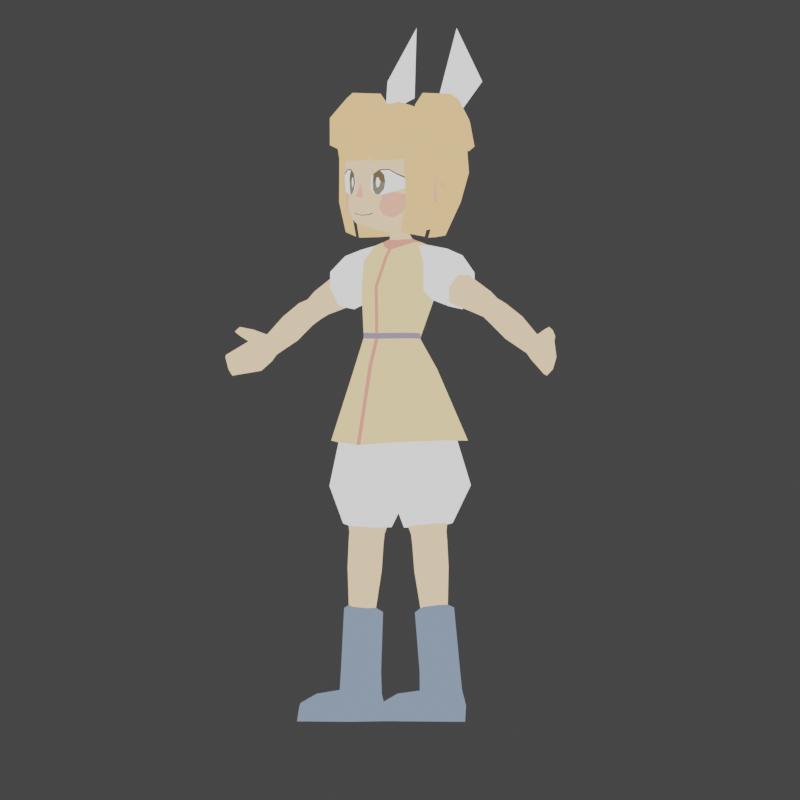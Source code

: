 # Source: mayumi-clothing.blend  (saved by Blender 2.80.75; exported with 4.5.12 LTS)
import bpy
from mathutils import Matrix  # noqa: F401  (used for matrix-valued properties, if any)

bpy.ops.wm.read_factory_settings(use_empty=True)
scene = bpy.context.scene
scene.name = 'Scene'

# ---- collections
col_collection = bpy.data.collections.new('Collection'); scene.collection.children.link(col_collection)

# ---- materials (node trees are filled in below, after node groups)
mat_skin = bpy.data.materials.new('Skin')
mat_skin.use_transparent_shadow = False
mat_hair = bpy.data.materials.new('Hair')
mat_hair.use_transparent_shadow = False
mat_shirt = bpy.data.materials.new('Shirt')
mat_shirt.use_transparent_shadow = False
mat_cheek = bpy.data.materials.new('Cheek')
mat_cheek.use_transparent_shadow = False
mat_eye_001 = bpy.data.materials.new('Eye.001')
mat_eye_001.use_transparent_shadow = False
mat_eye_002 = bpy.data.materials.new('Eye.002')
mat_eye_002.use_transparent_shadow = False
mat_eye_003 = bpy.data.materials.new('Eye.003')
mat_eye_003.use_transparent_shadow = False
mat_eye_004 = bpy.data.materials.new('Eye.004')
mat_eye_004.use_transparent_shadow = False
mat_mouth = bpy.data.materials.new('Mouth')
mat_mouth.use_transparent_shadow = False
mat_armor = bpy.data.materials.new('Armor')
mat_armor.use_transparent_shadow = False
mat_belt_001 = bpy.data.materials.new('Belt.001')
mat_belt_001.use_transparent_shadow = False
mat_belt_002 = bpy.data.materials.new('Belt.002')
mat_belt_002.use_transparent_shadow = False
mat_shoe = bpy.data.materials.new('Shoe')
mat_shoe.use_transparent_shadow = False

# ---- node groups
ng_auto_smooth = bpy.data.node_groups.new('Auto Smooth', 'GeometryNodeTree')
_s = ng_auto_smooth.interface.new_socket(name='Geometry', in_out='OUTPUT', socket_type='NodeSocketGeometry')
_s = ng_auto_smooth.interface.new_socket(name='Geometry', in_out='INPUT', socket_type='NodeSocketGeometry')
_s = ng_auto_smooth.interface.new_socket(name='Angle', in_out='INPUT', socket_type='NodeSocketFloat')
_s.subtype = 'ANGLE'
_s.min_value = 0.0
_s.max_value = 3.142
ng_auto_smooth.is_modifier = True
_N = ng_auto_smooth.nodes; _L = ng_auto_smooth.links
n0 = _N.new('NodeGroupOutput'); n0.name = 'Group Output'; n0.location = (480, -100)
n1 = _N.new('NodeGroupInput'); n1.name = 'Group Input'; n1.location = (-420, -300)
n2 = _N.new('NodeGroupInput'); n2.name = 'Group Input.001'; n2.location = (-60, -100)
n3 = _N.new('GeometryNodeSetShadeSmooth'); n3.name = 'Set Shade Smooth'; n3.location = (120, -100)
n3.domain = 'EDGE'
n4 = _N.new('GeometryNodeSetShadeSmooth'); n4.name = 'Set Shade Smooth.001'; n4.location = (300, -100)
n5 = _N.new('GeometryNodeInputMeshEdgeAngle'); n5.name = 'Edge Angle'; n5.location = (-420, -220)
n6 = _N.new('GeometryNodeInputEdgeSmooth'); n6.name = 'Is Edge Smooth'; n6.location = (-60, -160)
n7 = _N.new('GeometryNodeInputShadeSmooth'); n7.name = 'Is Face Smooth'; n7.location = (-240, -340)
n8 = _N.new('FunctionNodeBooleanMath'); n8.name = 'Boolean Math'; n8.location = (-60, -220)
n9 = _N.new('FunctionNodeCompare'); n9.name = 'Compare'; n9.location = (-240, -180)
n9.operation = 'LESS_EQUAL'
_L.new(n5.outputs[0], n9.inputs[0])
_L.new(n4.outputs[0], n0.inputs[0])
_L.new(n1.outputs[1], n9.inputs[1])
_L.new(n9.outputs[0], n8.inputs[0])
_L.new(n7.outputs[0], n8.inputs[1])
_L.new(n2.outputs[0], n3.inputs[0])
_L.new(n6.outputs[0], n3.inputs[1])
_L.new(n3.outputs[0], n4.inputs[0])
_L.new(n8.outputs[0], n3.inputs[2])
n0.is_active_output = True

# ---- material node trees
mat_skin.use_nodes = True; mat_skin.node_tree.nodes.clear()
_N = mat_skin.node_tree.nodes; _L = mat_skin.node_tree.links
n0 = _N.new('ShaderNodeOutputMaterial'); n0.name = 'Material Output'; n0.location = (300, 300)
n1 = _N.new('ShaderNodeEmission'); n1.name = 'Emission'; n1.location = (10, 300)
n1.inputs[0].default_value = (1.0, 0.7135, 0.4485, 1.0)
_L.new(n1.outputs[0], n0.inputs[0])
n0.is_active_output = True
mat_hair.use_nodes = True; mat_hair.node_tree.nodes.clear()
_N = mat_hair.node_tree.nodes; _L = mat_hair.node_tree.links
n0 = _N.new('ShaderNodeOutputMaterial'); n0.name = 'Material Output'; n0.location = (300, 300)
n1 = _N.new('ShaderNodeEmission'); n1.name = 'Emission'; n1.location = (10, 300)
n1.inputs[0].default_value = (1.0, 0.6214, 0.2817, 1.0)
_L.new(n1.outputs[0], n0.inputs[0])
n0.is_active_output = True
mat_shirt.use_nodes = True; mat_shirt.node_tree.nodes.clear()
_N = mat_shirt.node_tree.nodes; _L = mat_shirt.node_tree.links
n0 = _N.new('ShaderNodeOutputMaterial'); n0.name = 'Material Output'; n0.location = (300, 300)
n1 = _N.new('ShaderNodeEmission'); n1.name = 'Emission'; n1.location = (10, 300)
_L.new(n1.outputs[0], n0.inputs[0])
n0.is_active_output = True
mat_cheek.use_nodes = True; mat_cheek.node_tree.nodes.clear()
_N = mat_cheek.node_tree.nodes; _L = mat_cheek.node_tree.links
n0 = _N.new('ShaderNodeOutputMaterial'); n0.name = 'Material Output'; n0.location = (300, 300)
n1 = _N.new('ShaderNodeEmission'); n1.name = 'Emission'; n1.location = (10, 300)
n1.inputs[0].default_value = (1.0, 0.4886, 0.3479, 1.0)
_L.new(n1.outputs[0], n0.inputs[0])
n0.is_active_output = True
mat_eye_001.use_nodes = True; mat_eye_001.node_tree.nodes.clear()
_N = mat_eye_001.node_tree.nodes; _L = mat_eye_001.node_tree.links
n0 = _N.new('ShaderNodeOutputMaterial'); n0.name = 'Material Output'; n0.location = (300, 300)
n1 = _N.new('ShaderNodeEmission'); n1.name = 'Emission'; n1.location = (10, 300)
_L.new(n1.outputs[0], n0.inputs[0])
n0.is_active_output = True
mat_eye_002.use_nodes = True; mat_eye_002.node_tree.nodes.clear()
_N = mat_eye_002.node_tree.nodes; _L = mat_eye_002.node_tree.links
n0 = _N.new('ShaderNodeOutputMaterial'); n0.name = 'Material Output'; n0.location = (300, 300)
n1 = _N.new('ShaderNodeEmission'); n1.name = 'Emission'; n1.location = (10, 300)
n1.inputs[0].default_value = (0.09463, 0.09463, 0.09463, 1.0)
_L.new(n1.outputs[0], n0.inputs[0])
n0.is_active_output = True
mat_eye_003.use_nodes = True; mat_eye_003.node_tree.nodes.clear()
_N = mat_eye_003.node_tree.nodes; _L = mat_eye_003.node_tree.links
n0 = _N.new('ShaderNodeOutputMaterial'); n0.name = 'Material Output'; n0.location = (300, 300)
n1 = _N.new('ShaderNodeEmission'); n1.name = 'Emission'; n1.location = (10, 300)
n1.inputs[0].default_value = (0.1902, 0.1277, 0.06772, 1.0)
_L.new(n1.outputs[0], n0.inputs[0])
n0.is_active_output = True
mat_eye_004.use_nodes = True; mat_eye_004.node_tree.nodes.clear()
_N = mat_eye_004.node_tree.nodes; _L = mat_eye_004.node_tree.links
n0 = _N.new('ShaderNodeOutputMaterial'); n0.name = 'Material Output'; n0.location = (300, 300)
n1 = _N.new('ShaderNodeEmission'); n1.name = 'Emission'; n1.location = (10, 300)
n1.inputs[0].default_value = (0.2529, 0.2152, 0.1567, 1.0)
_L.new(n1.outputs[0], n0.inputs[0])
n0.is_active_output = True
mat_mouth.use_nodes = True; mat_mouth.node_tree.nodes.clear()
_N = mat_mouth.node_tree.nodes; _L = mat_mouth.node_tree.links
n0 = _N.new('ShaderNodeOutputMaterial'); n0.name = 'Material Output'; n0.location = (300, 300)
n1 = _N.new('ShaderNodeEmission'); n1.name = 'Emission'; n1.location = (10, 300)
n1.inputs[0].default_value = (0.09462, 0.02729, 0.03238, 1.0)
_L.new(n1.outputs[0], n0.inputs[0])
n0.is_active_output = True
mat_armor.use_nodes = True; mat_armor.node_tree.nodes.clear()
_N = mat_armor.node_tree.nodes; _L = mat_armor.node_tree.links
n0 = _N.new('ShaderNodeOutputMaterial'); n0.name = 'Material Output'; n0.location = (300, 300)
n1 = _N.new('ShaderNodeEmission'); n1.name = 'Emission'; n1.location = (10, 300)
n1.inputs[0].default_value = (1.0, 0.7305, 0.3813, 1.0)
_L.new(n1.outputs[0], n0.inputs[0])
n0.is_active_output = True
mat_belt_001.use_nodes = True; mat_belt_001.node_tree.nodes.clear()
_N = mat_belt_001.node_tree.nodes; _L = mat_belt_001.node_tree.links
n0 = _N.new('ShaderNodeOutputMaterial'); n0.name = 'Material Output'; n0.location = (300, 300)
n1 = _N.new('ShaderNodeEmission'); n1.name = 'Emission'; n1.location = (10, 300)
n1.inputs[0].default_value = (0.3325, 0.2874, 0.3864, 1.0)
_L.new(n1.outputs[0], n0.inputs[0])
n0.is_active_output = True
mat_belt_002.use_nodes = True; mat_belt_002.node_tree.nodes.clear()
_N = mat_belt_002.node_tree.nodes; _L = mat_belt_002.node_tree.links
n0 = _N.new('ShaderNodeOutputMaterial'); n0.name = 'Material Output'; n0.location = (300, 300)
n1 = _N.new('ShaderNodeEmission'); n1.name = 'Emission'; n1.location = (10, 300)
n1.inputs[0].default_value = (0.8796, 0.3564, 0.2705, 1.0)
_L.new(n1.outputs[0], n0.inputs[0])
n0.is_active_output = True
mat_shoe.use_nodes = True; mat_shoe.node_tree.nodes.clear()
_N = mat_shoe.node_tree.nodes; _L = mat_shoe.node_tree.links
n0 = _N.new('ShaderNodeOutputMaterial'); n0.name = 'Material Output'; n0.location = (300, 300)
n1 = _N.new('ShaderNodeEmission'); n1.name = 'Emission'; n1.location = (10, 300)
n1.inputs[0].default_value = (0.2346, 0.3095, 0.4287, 1.0)
_L.new(n1.outputs[0], n0.inputs[0])
n0.is_active_output = True

# ---- world
world_world = bpy.data.worlds.new('World'); scene.world = world_world
world_world.use_nodes = True; world_world.node_tree.nodes.clear()
_N = world_world.node_tree.nodes; _L = world_world.node_tree.links
n0 = _N.new('ShaderNodeOutputWorld'); n0.name = 'World Output'; n0.location = (300, 300)
n1 = _N.new('ShaderNodeBackground'); n1.name = 'Background'; n1.location = (10, 300)
n1.inputs[0].default_value = (0.05088, 0.05088, 0.05088, 1.0)
_L.new(n1.outputs[0], n0.inputs[0])
n0.is_active_output = True
world_world.color = (0.05088, 0.05088, 0.05088)
world_world.use_sun_shadow = False
world_world.sun_shadow_jitter_overblur = 0.0

# ---- cameras
cam_camera = bpy.data.cameras.new('Camera')
cam_camera.type = 'ORTHO'
cam_camera.clip_end = 100.0
cam_camera.ortho_scale = 5.0

# ---- lights
light_light = bpy.data.lights.new('Light', 'POINT')
light_light.transmission_factor = 0.0
light_light.energy = 1000.0
light_light.shadow_soft_size = 0.1
light_light.shadow_maximum_resolution = 0.006
light_light.use_absolute_resolution = True

# ---- meshes
me_cylinder_001 = bpy.data.meshes.new('Cylinder.001')
me_cylinder_001.from_pydata([(-0.0827, 0.8044, -4.057), (0.5787, 0.3877, -4.039), (0.5818, -0.2764, -4.046), (-0.07728, -0.6206, -4.068), (-0.7868, -0.2805, -4.081), (-0.7899, 0.3836, -4.074), (-0.08153, 0.9901, -8.364), (0.839, 0.5385, -8.365), (0.839, -0.5236, -8.365), (-0.08078, -1.055, -8.365), (-1.001, -0.5236, -8.365), (-1.001, 0.5385, -8.365), (0.7247, 0.4828, -7.928), (-0.1072, 1.021, -7.932), (-0.9476, 0.4821, -7.934), (-0.947, -0.4626, -7.935), (-0.1139, -0.8854, -7.946), (0.7252, -0.462, -7.93), (-0.08114, 0.9778, -6.011), (-0.9343, 0.4777, -6.021), (-0.0779, -0.8679, -6.017), (0.7099, 0.4805, -5.997), (-0.9324, -0.4162, -6.025), (0.7118, -0.4133, -6.0), (0.4145, 1.958, -14.15), (1.404, 0.8645, -12.15), (1.404, -0.8497, -12.15), (-0.1138, -1.969, -14.19), (-1.442, -0.8858, -14.0), (-1.456, 0.8292, -13.96), (1.774, 1.017, -12.31), (1.753, -1.007, -12.3), (1.546, -2.026, -14.33), (1.601, 1.92, -14.25), (0.1325, -1.975, -16.29), (-1.112, -0.5914, -16.41), (-1.129, 0.6503, -16.34), (0.4731, 1.769, -16.75), (1.178, -1.065, -18.33), (1.165, 1.37, -18.56), (-1.287, -0.7377, -20.42), (-1.328, 0.17, -20.56), (0.9637, -1.803, -20.45), (0.9365, 1.36, -20.98), (-1.338, -1.272, -21.97), (-1.384, 0.07933, -22.08), (0.8008, -1.596, -22.16), (0.7861, 0.6353, -22.48), (-1.442, -0.8858, -14.0), (-0.8425, -0.9176, -22.97), (-0.8861, -0.1912, -22.93), (-0.1138, -1.969, -14.19), (0.7335, -1.328, -22.88), (0.755, 0.4184, -22.79), (0.01843, -0.6997, -23.37), (0.3084, -0.8872, -23.38), (0.07712, -0.3076, -23.37), (0.3499, -0.06726, -23.37), (0.6811, -0.9677, -23.42), (0.6931, 0.0159, -23.39), (-0.8861, -0.1912, -22.93), (-0.8861, -0.1912, -22.93), (-2.591, 0.4978, -21.39), (-2.637, -1.816, -21.24), (0.07635, -0.5168, -23.71), (0.3222, -0.7302, -23.74), (0.1271, -0.2242, -23.7), (0.3745, -0.01895, -23.72), (0.644, -0.8264, -23.77), (0.6575, 0.06823, -23.75), (-4.599, -0.6869, -18.95), (-4.635, -0.101, -19.04), (-5.216, -0.86, -20.1), (-5.227, -0.222, -20.12), (-4.954, 0.152, -19.53), (-4.984, -1.023, -19.44), (-3.266, 0.2294, -20.54), (-3.656, -0.1183, -21.14), (-2.943, -0.02598, -19.75), (-2.914, -0.7567, -19.59), (-3.281, -1.268, -20.26), (-3.652, -0.9281, -21.11), (-5.138, -0.6398, -18.63), (-5.159, -0.214, -18.78), (-5.732, -0.779, -19.69), (-5.734, -0.2304, -19.64), (-5.439, -0.003964, -19.17), (-5.454, -1.079, -19.09), (-5.688, -0.6773, -18.29), (-5.71, -0.1167, -18.38), (-6.285, -0.8139, -19.37), (-6.296, -0.1759, -19.39), (-6.004, 0.2084, -18.81), (-5.958, -0.9779, -18.73), (-6.707, -0.6227, -17.38), (-6.743, -0.108, -17.47), (-7.506, -0.721, -18.56), (-7.514, -0.2539, -18.57), (-7.177, 0.1645, -18.11), (-7.113, -1.012, -17.99), (-8.062, -0.4942, -16.52), (-8.106, -0.1975, -16.59), (-8.677, -0.5218, -17.5), (-8.667, -0.2836, -17.51), (-8.377, -0.07312, -16.94), (-8.338, -0.633, -16.97), (-10.2, 0.578, -15.22), (-10.04, 0.6468, -15.33), (-10.9, 0.472, -16.12), (-10.72, 0.6077, -16.27), (-10.42, 0.6191, -15.69), (-10.6, 0.4966, -15.52), (-8.745, -0.6685, -16.69), (-8.412, -0.5067, -16.13), (-9.131, -0.6829, -17.48), (-9.147, -0.1252, -17.51), (-8.728, 0.05425, -16.68), (-8.416, -0.1758, -16.22), (-9.068, -0.4179, -15.57), (-9.474, -0.5359, -16.25), (-9.794, -0.6079, -17.04), (-9.808, -0.08567, -17.05), (-9.5, 0.04835, -16.19), (-9.091, -0.08874, -15.63), (-10.21, -0.2692, -17.28), (-9.788, -0.4011, -17.66), (-10.22, 0.1532, -17.3), (-9.799, 0.04289, -17.69), (-10.51, 0.1816, -17.57), (-10.26, 0.1633, -17.77), (-10.46, 0.3072, -17.5), (-10.2, 0.2986, -17.69), (-0.5716, -0.5688, -23.86), (-0.2725, -0.904, -23.89), (-0.5278, 0.03389, -23.85), (-0.1859, 0.5826, -23.88), (0.6206, -1.175, -23.98), (0.6421, 1.432, -24.04), (-1.326, -2.112, -25.39), (-2.117, -3.125, -26.6), (-1.928, -1.061, -25.34), (-3.043, -1.726, -26.47), (0.2294, 2.276, -28.41), (0.4215, 2.413, -26.4), (-1.748, 0.2851, -25.13), (-1.112, 1.862, -25.01), (0.5464, 2.548, -25.14), (0.4553, -2.533, -25.57), (-2.25, 0.2202, -26.51), (0.3208, -2.874, -26.98), (-1.323, -0.8129, -24.19), (-0.8786, -1.408, -24.27), (0.5648, -1.826, -24.5), (-1.223, 0.2259, -24.2), (-0.7094, 1.462, -24.17), (0.6069, 2.211, -24.48), (0.2951, 2.976, -27.57), (-2.69, -0.005629, -26.53), (-2.126, 1.553, -27.41), (-1.811, -0.1772, -25.15), (-0.5443, -0.1942, -23.85), (-1.255, -0.1041, -24.19), (-2.478, -1.398, -26.73), (-3.057, -0.3546, -26.42), (-1.811, -0.1772, -25.15), (-1.828, 1.375, -27.29), (0.3239, 2.519, -27.42), (-1.811, -0.1772, -25.15), (-1.323, -0.8129, -24.19), (-0.8786, -1.408, -24.27), (0.5648, -1.826, -24.5), (-1.255, -0.1041, -24.19), (-1.684, 1.463, -28.14), (-1.811, -0.1772, -25.15), (-0.8786, -1.408, -24.27), (0.5648, -1.826, -24.5), (-1.255, -0.1041, -24.19), (-2.867, -1.559, -28.11), (-2.322, -1.824, -29.06), (-1.811, -0.1772, -25.15), (-0.8786, -1.408, -24.27), (0.5648, -1.826, -24.5), (-1.255, -0.1041, -24.19), (-1.835, 2.125, -28.42), (-1.811, -0.1772, -25.15), (0.5648, -1.826, -24.5), (0.1577, 2.814, -28.9), (-2.78, -0.1055, -28.25), (0.09865, -3.88, -28.84), (-2.148, -3.111, -28.28), (0.2386, -4.076, -27.01), (-1.732, -1.312, -29.79), (-1.163, -2.127, -29.81), (0.004881, -2.714, -29.95), (-0.06963, -0.517, -30.58), (-1.783, -0.1719, -29.87), (-1.043, 0.8844, -30.12), (0.009799, 1.418, -30.31), (-1.61, -2.574, -29.12), (-1.333, 1.565, -23.64), (-1.848, 0.2898, -23.33), (-2.672, 0.3048, -24.99), (-2.063, 1.454, -25.14), (-2.411, 0.3079, -25.01), (-1.747, 1.346, -25.16), (-1.659, -2.498, -26.84), (-1.619, -2.854, -25.12), (0.4691, -3.652, -25.26), (-1.337, -2.088, -25.23), (0.5525, -3.229, -25.34), (-2.705, -0.2268, -25.01), (-2.529, -0.2217, -25.02), (-2.073, -1.209, -25.1), (-2.5, -1.523, -25.02), (-0.9851, -2.147, -23.43), (0.6203, -2.932, -23.93), (-1.862, 0.04596, -23.27), (-1.449, -0.9802, -23.32), (-2.074, 0.2101, -25.03), (-2.125, -0.1668, -25.04), (-2.484, 0.111, -26.42), (-2.671, -0.3227, -26.36), (-1.434, 1.496, -29.28), (-2.231, 0.4074, -29.08), (-3.408, -1.937, -27.63), (-3.102, 0.3134, -27.67), (-2.831, -2.561, -28.99), (-2.526, 1.066, -29.11), (-1.84, 0.1993, -30.26), (-1.845, -1.557, -30.2), (-2.526, 1.066, -29.11), (-1.84, 0.1993, -30.26), (-1.845, -1.557, -30.2), (-4.003, -1.766, -27.82), (-4.015, 0.4401, -27.93), (-3.16, -2.444, -29.15), (-3.186, 1.369, -29.45), (-2.614, 0.356, -30.81), (-2.619, -1.693, -30.73), (-4.311, -1.039, -28.46), (-4.29, -0.1251, -28.48), (-3.801, -1.704, -29.31), (-3.805, 0.3732, -29.55), (-3.649, -0.2375, -30.41), (-3.652, -1.202, -30.37), (-4.125, -0.6737, -29.48), (-0.5464, 2.852, -27.5), (-0.7229, 2.584, -28.7), (-0.7879, 2.766, -27.46), (-3.62, -3.138, -31.25), (-1.873, -3.337, -34.23), (-1.172, -2.78, -30.61), (-3.013, -0.2996, -25.97), (-2.859, -0.2087, -26.17), (-2.474, -0.191, -25.07), (-2.329, -0.198, -25.24), (-1.622, 1.074, -25.13), (-0.5654, 2.242, -25.04), (-1.292, 1.763, -25.77), (-0.9322, 1.617, -24.43), (-1.327, 1.158, -24.71), (-0.7368, 2.061, -25.68), (-1.646, 1.235, -25.61), (-0.6244, 2.004, -24.62), (-1.476, 1.703, -26.33), (-1.16, 1.822, -26.98), (-1.476, 1.703, -26.33), (0.3239, 2.519, -27.42), (0.5008, 2.459, -25.6), (0.3167, 2.435, -25.86), (0.4917, 2.749, -25.72), (0.3689, 2.445, -25.65), (-0.692, 2.048, -27.01), (-2.332, 0.1494, -27.49), (-1.508, 1.67, -26.66), (-1.751, 1.175, -26.39), (-1.533, 1.694, -26.68), (-1.514, 1.664, -26.72), (-0.205, 2.229, -26.74), (-0.701, 2.046, -26.95), (-1.148, 1.83, -26.93), (-0.1202, 2.21, -26.38), (-0.3001, 2.216, -25.75), (-1.678, 1.233, -25.93), (-0.1252, 2.25, -26.01), (-0.3271, 2.184, -26.79), (-0.2215, 2.172, -26.37), (-0.8949, 1.92, -26.35), (-0.3778, 2.188, -25.74), (-0.5687, 2.121, -25.7), (-0.2412, 2.214, -25.96), (-0.7938, 1.963, -25.96), (-0.8781, 1.947, -26.7), (-0.3857, 2.111, -26.37), (-0.6442, 2.014, -26.36), (-0.4558, 2.113, -26.6), (-0.5658, 2.072, -26.6), (-0.5373, 2.063, -26.1), (-0.4244, 2.118, -26.08), (-1.189, 1.865, -26.94), (-0.7067, 2.089, -26.96), (-1.817, 1.05, -26.41), (-0.07778, 2.196, -24.74), (-0.07066, 2.218, -24.78), (0.1609, 2.251, -24.75), (0.3807, 2.295, -24.73), (0.5825, 2.347, -24.75), (-0.1138, -1.969, -14.19), (-1.442, -0.8858, -14.0), (1.165, 1.37, -18.56), (-0.8861, -0.1912, -22.93), (-2.914, -0.7567, -19.59), (1.178, -1.065, -18.33), (-1.287, -0.7377, -20.42), (-1.328, 0.17, -20.56), (0.9637, -1.803, -20.45), (0.9365, 1.36, -20.98), (-1.338, -1.272, -21.97), (-1.338, -1.272, -21.97), (-1.384, 0.07933, -22.08), (-1.384, 0.07933, -22.08), (0.8008, -1.596, -22.16), (0.7861, 0.6353, -22.48), (-1.328, 0.17, -20.56), (-0.8425, -0.9176, -22.97), (-0.8861, -0.1912, -22.93), (-1.287, -0.7377, -20.42), (0.7335, -1.328, -22.88), (0.755, 0.4184, -22.79), (0.3084, -0.8872, -23.38), (0.6811, -0.9677, -23.42), (1.165, 1.37, -18.56), (0.276, -0.9862, -18.25), (-0.4703, -0.1793, -18.38), (-0.5413, 0.6396, -18.41), (0.4335, 1.328, -18.51), (1.178, -1.065, -18.33), (-0.2804, -1.738, -20.33), (-1.287, -0.7377, -20.42), (-1.328, 0.17, -20.56), (-0.136, 1.338, -20.89), (0.9637, -1.803, -20.45), (0.9365, 1.36, -20.98), (-0.1671, -1.534, -22.03), (-1.338, -1.272, -21.97), (-1.384, 0.07933, -22.08), (-0.03218, 0.5864, -22.42), (0.8008, -1.596, -22.16), (0.7861, 0.6353, -22.48), (0.01193, -1.25, -22.85), (-0.8425, -0.9176, -22.97), (-0.8861, -0.1912, -22.93), (0.1296, 0.3327, -22.78), (0.7335, -1.328, -22.88), (0.755, 0.4184, -22.79), (0.3084, -0.8872, -23.38), (0.6811, -0.9677, -23.42), (-0.8425, -0.9176, -22.97), (-3.266, 0.2294, -20.54), (-3.281, -1.268, -20.26), (-3.652, -0.9281, -21.11), (-3.656, -0.1183, -21.14), (-2.943, -0.02598, -19.75), (-1.849, -0.9102, -19.87), (-1.989, 0.3332, -20.02), (-2.915, -1.327, -22.21), (-2.926, -0.04603, -22.19), (-2.95, -0.9502, -19.38), (-2.023, -0.3123, -22.61), (-1.97, -1.184, -22.66), (-3.409, 0.4563, -20.48), (-3.429, -1.525, -20.11), (-3.92, -1.075, -21.23), (-3.925, -0.003809, -21.27), (-2.993, 0.1112, -19.56), (-0.5206, 0.6368, -18.12), (1.203, -1.065, -18.06), (0.4552, 1.334, -18.21), (0.2927, -0.9781, -17.98), (1.193, 1.376, -18.28), (-0.4451, -0.1854, -18.09), (1.731, 2.845, -12.77), (-0.2416, 2.289, -12.7), (-0.08977, -2.777, -12.75), (1.808, -3.061, -12.91), (-2.396, 0.7491, -12.57), (-2.26, -1.273, -12.54), (1.312, 1.882, -16.89), (1.473, -2.033, -16.38), (0.7073, -1.148, -23.15), (0.7238, 0.1908, -23.09), (0.7073, -1.148, -23.15), (0.1602, -1.068, -23.11), (0.2026, 0.1795, -22.98), (0.7073, -1.148, -23.15), (0.7427, 0.3287, -22.91), (-0.4047, -0.2727, -23.15), (-0.412, -0.8087, -23.17), (0.6336, 0.3153, -22.9), (0.6409, 0.4028, -22.78), (1.056, 1.364, -18.56), (0.8233, 1.358, -20.97), (0.6701, 0.6283, -22.47), (1.205, 1.868, -16.87), (1.066, 1.369, -18.27), (1.612, 2.82, -12.77), (-0.116, 1.322, -8.318), (1.026, 0.6626, -8.318), (1.026, -0.6558, -8.318), (-0.116, -1.315, -8.318), (-1.258, -0.6558, -8.318), (-1.258, 0.6626, -8.318), (-0.2388, 2.101, -10.21), (1.475, 0.9558, -10.18), (1.475, -1.34, -10.18), (-0.3304, -2.49, -10.2), (-2.14, -1.344, -10.21), (-2.14, 0.9518, -10.21), (-0.0827, 0.8044, -4.057), (0.5787, 0.3877, -4.039), (0.5818, -0.2764, -4.046), (-0.07728, -0.6206, -4.068), (-0.7868, -0.2805, -4.081), (-0.7899, 0.3836, -4.074), (0.004972, 1.356, 0.3116), (0.9943, 0.526, 0.4036), (1.057, 3.607, 0.9906), (0.08137, 4.376, 0.9153), (0.9965, -0.635, 0.4299), (1.253, -0.6425, 1.057), (0.01215, -1.177, 0.4165), (-0.01976, -1.564, 1.124), (-0.9702, -0.635, 0.4299), (-1.128, -0.6783, 1.258), (-0.9724, 0.526, 0.4036), (-0.6662, 3.713, 1.148), (1.356, 3.75, 1.766), (0.1794, 4.53, 1.726), (1.432, -0.5015, 1.836), (0.06786, -1.522, 1.829), (-1.104, -0.5302, 2.111), (-0.6227, 3.874, 1.962), (0.01215, -1.177, 0.4165), (-0.9702, -0.635, 0.4299), (-0.9724, 0.526, 0.4036), (0.004972, 1.356, 0.3116), (0.9943, 0.526, 0.4036), (0.9965, -0.635, 0.4299), (-0.02643, 1.072, -3.871), (0.918, 0.4767, -3.845), (0.9225, -0.4715, -3.854), (-0.01868, -0.963, -3.887), (-1.032, -0.4774, -3.904), (-1.036, 0.4708, -3.895), (-0.03679, -1.12, -0.7083), (0.9095, -0.5798, -0.7042), (-0.03653, 1.27, -0.7195), (-0.9927, 0.4948, -0.7094), (-0.9921, -0.5805, -0.7105), (0.909, 0.4955, -0.7031), (1.025, 2.499, 0.6492), (0.03208, 3.186, 0.4569), (-0.8201, 2.545, 0.6441), (0.7018, 0.4787, -7.383), (-0.9589, -0.4484, -7.398), (0.7029, -0.4469, -7.385), (-0.115, 0.9691, -7.39), (-0.9599, 0.4772, -7.396), (-0.1133, -0.9139, -7.394), (-0.6984, 1.882, -28.28), (0.5863, 2.326, -24.71), (0.1534, 2.231, -24.71), (0.3811, 2.275, -24.7)], [(267, 166)], [(13, 12, 7, 6), (5, 4, 422, 423), (1, 0, 418, 419), (10, 11, 411, 410), (14, 13, 6, 11), (16, 15, 10, 9), (12, 17, 8, 7), (15, 14, 11, 10), (17, 16, 9, 8), (6, 7, 407, 406), (9, 10, 410, 409), (27, 26, 307), (8, 9, 409, 408), (465, 468, 16, 17), (464, 467, 14, 15), (463, 465, 17, 12), (468, 464, 15, 16), (467, 466, 13, 14), (466, 463, 12, 13), (0, 1, 21, 18), (5, 0, 18, 19), (3, 4, 22, 20), (1, 2, 23, 21), (4, 5, 19, 22), (2, 3, 20, 23), (11, 6, 406, 411), (7, 8, 408, 407), (25, 26, 31, 30), (31, 26, 27, 32), (25, 30, 33, 24), (389, 52, 327, 391), (38, 376, 312), (46, 42, 315, 321), (39, 43, 316, 309), (54, 55, 329), (28, 29, 308), (27, 28, 308, 307), (32, 27, 307), (43, 47, 322, 316), (41, 40, 313, 314), (55, 58, 330, 329), (4, 3, 421, 422), (3, 2, 420, 421), (0, 5, 423, 418), (2, 1, 419, 420), (44, 49, 324, 318), (50, 45, 319, 325), (49, 50, 325, 324), (42, 38, 312, 315), (41, 45, 44, 40), (50, 49, 60), (45, 50, 60), (45, 60, 61), (60, 49, 61), (80, 81, 360, 359), (44, 40, 326, 317), (76, 78, 362, 358), (61, 49, 357, 310), (40, 41, 323, 326), (57, 59, 69, 67), (58, 55, 65, 68), (54, 56, 66, 64), (56, 57, 67, 66), (55, 54, 64, 65), (76, 77, 73, 74), (78, 76, 74, 71), (79, 78, 71, 70), (80, 79, 70, 75), (81, 80, 75, 72), (77, 81, 72, 73), (81, 77, 361, 360), (41, 45, 320, 323), (78, 79, 311, 362), (49, 44, 317, 357), (79, 80, 359, 311), (45, 61, 310, 320), (73, 72, 84, 85), (74, 73, 85, 86), (71, 74, 86, 83), (70, 71, 83, 82), (75, 70, 82, 87), (72, 75, 87, 84), (86, 85, 91, 92), (83, 86, 92, 89), (82, 83, 89, 88), (87, 82, 88, 93), (84, 87, 93, 90), (85, 84, 90, 91), (93, 88, 94, 99), (90, 93, 99, 96), (91, 90, 96, 97), (92, 91, 97, 98), (89, 92, 98, 95), (88, 89, 95, 94), (98, 97, 103, 104), (95, 98, 104, 101), (94, 95, 101, 100), (99, 94, 100, 105), (96, 99, 105, 102), (97, 96, 102, 103), (119, 118, 106, 111), (120, 119, 111, 108), (121, 120, 108, 109), (122, 121, 109, 110), (123, 122, 110, 107), (118, 123, 107, 106), (100, 101, 117, 113), (101, 104, 116, 117), (104, 103, 115, 116), (103, 102, 114, 115), (102, 105, 112, 114), (105, 100, 113, 112), (113, 117, 123, 118), (117, 116, 122, 123), (116, 115, 121, 122), (114, 112, 119, 120), (112, 113, 118, 119), (115, 114, 125, 127), (124, 126, 130, 128), (114, 120, 124, 125), (120, 121, 126, 124), (121, 115, 127, 126), (131, 129, 128, 130), (126, 127, 131, 130), (127, 125, 129, 131), (125, 124, 128, 129), (109, 108, 111, 110), (107, 110, 111, 106), (67, 69, 137, 135), (68, 65, 133, 136), (64, 66, 160, 132), (66, 67, 135, 134), (65, 64, 132, 133), (190, 139, 189, 188), (158, 248, 247, 183), (139, 141, 177, 189), (157, 158, 183, 187), (194, 191, 195), (150, 161, 171, 168), (153, 154, 259, 260, 256, 144), (145, 257, 261, 258), (144, 256, 262, 258, 283, 275, 301, 148), (147, 152, 170), (132, 160, 161, 150), (134, 135, 154, 153), (133, 132, 150, 151), (135, 137, 155, 154), (136, 133, 151, 152), (152, 151, 169, 170), (161, 159, 167, 171), (151, 150, 168, 169), (160, 66, 134), (161, 160, 134, 153), (159, 161, 153, 144), (159, 144, 164), (170, 169, 174, 175), (169, 168, 174), (168, 171, 176), (171, 167, 173, 176), (147, 170, 175), (175, 174, 180, 181), (174, 168, 180), (168, 176, 182), (176, 173, 164, 182), (147, 175, 181), (181, 180, 185), (182, 164, 184), (147, 181, 185), (182, 184, 179), (158, 165, 172, 183), (182, 179, 164), (202, 201, 200, 199), (185, 180, 138, 147), (180, 168, 140, 138), (168, 182, 164, 140), (147, 138, 205, 149), (138, 140, 162, 205), (140, 164, 157, 162), (225, 227, 230), (195, 196, 194), (192, 191, 194), (196, 197, 194), (193, 192, 194), (188, 189, 198, 192, 193), (183, 247, 186, 197, 196, 222), (189, 177, 178, 198), (187, 183, 222, 223), (187, 163, 157), (198, 178, 191, 192), (177, 141, 163, 187), (201, 203, 200), (203, 204, 199, 200), (204, 202, 199), (165, 158, 202, 204), (148, 165, 204, 203), (157, 148, 203, 201), (158, 157, 201, 202), (157, 163, 210, 211), (163, 141, 213, 210), (149, 205, 208, 209), (213, 206, 214, 217), (208, 212, 217, 214), (206, 207, 215, 214), (141, 139, 206, 213), (162, 157, 211, 212), (205, 162, 212, 208), (139, 190, 207, 206), (209, 208, 214, 215), (210, 213, 217, 216), (212, 211, 216, 217), (211, 210, 216), (144, 148, 220, 218), (221, 219, 254, 252), (157, 184, 219, 221), (184, 144, 218, 219), (148, 157, 221, 220), (223, 222, 196, 195), (177, 187, 225, 224), (195, 191, 229, 228), (187, 223, 227, 225), (223, 195, 228, 227), (230, 231, 237, 236), (231, 232, 238, 237), (229, 226, 232), (228, 229, 232, 231), (227, 228, 231, 230), (238, 235, 241, 244), (234, 236, 242, 240), (224, 225, 234, 233), (225, 230, 236, 234), (232, 226, 235, 238), (226, 224, 233, 235), (241, 239, 245), (244, 241, 245), (235, 233, 239, 241), (237, 238, 244, 243), (236, 237, 243, 242), (233, 234, 240, 239), (243, 244, 245), (240, 242, 245), (242, 243, 245), (239, 240, 245), (247, 246, 156, 186), (191, 178, 249, 250), (251, 250, 191), (253, 252, 254, 255), (219, 218, 255, 254), (220, 221, 252, 253), (218, 220, 253, 255), (256, 260, 259, 145), (258, 262, 256, 145), (259, 263, 257, 145), (261, 257, 146, 268, 271, 269, 282, 288, 289), (143, 269, 270), (270, 269, 271), (271, 268, 270), (267, 165, 277, 265, 272, 278, 143), (261, 289, 291, 287, 264, 258), (278, 272, 300), (266, 274, 275), (143, 278, 281), (281, 278, 285, 286), (275, 283, 258, 264), (281, 284, 282, 269, 143), (287, 291, 289, 288, 290, 286, 293, 298, 297, 294), (286, 290, 288, 282, 284, 281), (286, 285, 279, 292, 287, 294, 296, 295, 293), (287, 292, 279, 280, 274, 264), (293, 295, 296, 294), (294, 297, 298, 293), (148, 301, 277, 165, 273), (278, 300, 299, 276, 274, 280, 279, 285), (276, 301, 275, 274), (272, 265, 299, 300), (265, 277, 276, 299), (277, 301, 276), (274, 277, 276), (165, 166, 142, 469, 172), (154, 155, 470, 472, 471, 302, 303, 304, 305, 306, 146, 257, 263), (390, 59, 395), (327, 321, 347, 353), (315, 312, 336, 341), (324, 325, 351, 350), (313, 318, 344, 338), (319, 314, 339, 345), (325, 319, 345, 351), (391, 327, 353, 394), (322, 328, 354, 348), (32, 307, 51), (54, 329, 355), (309, 316, 342, 331), (321, 315, 341, 347), (308, 29, 48), (45, 41, 314, 319), (47, 53, 328, 322), (40, 44, 318, 313), (52, 46, 321, 327), (51, 48, 386, 383), (48, 29, 385, 386), (29, 24, 382, 385), (335, 400, 401, 340), (334, 335, 340, 339), (332, 333, 338, 337), (336, 332, 337, 341), (333, 334, 339, 338), (340, 401, 402, 346), (339, 340, 346, 345), (337, 338, 344, 343), (341, 337, 343, 347), (346, 402, 399, 352), (345, 346, 352, 351), (343, 344, 350, 349), (347, 343, 349, 353), (394, 392, 355, 356), (397, 396, 56, 54), (393, 398, 395, 59, 57), (396, 393, 57, 56), (392, 397, 54, 355), (314, 313, 338, 339), (316, 322, 348, 342), (318, 324, 350, 344), (329, 330, 356, 355), (307, 308, 48, 51), (360, 361, 373, 372), (317, 326, 363, 63), (362, 311, 367, 374), (326, 323, 364, 363), (310, 357, 369, 368), (311, 359, 371, 367), (361, 358, 370, 373), (320, 310, 368, 62), (359, 360, 372, 371), (357, 317, 63, 369), (323, 320, 62, 364), (77, 76, 358, 361), (369, 63, 365), (368, 369, 365, 366), (62, 368, 366), (366, 365, 372, 373), (365, 63, 371, 372), (63, 363, 367, 371), (363, 364, 374, 367), (364, 62, 370, 374), (62, 366, 373, 370), (358, 362, 374, 370), (380, 375, 334, 333), (375, 377, 335, 334), (378, 380, 333, 332), (376, 378, 332, 336), (377, 404, 379, 331, 400, 335), (386, 385, 36, 35), (382, 405, 403, 37), (385, 382, 37, 36), (383, 386, 35, 34), (384, 383, 34, 388), (37, 403, 404, 377), (36, 37, 377, 375), (34, 35, 380, 378), (388, 34, 378, 376), (35, 36, 375, 380), (24, 33, 381, 405, 382), (32, 51, 383, 384), (379, 39, 309), (349, 350, 397, 392), (351, 352, 393, 396), (352, 399, 398, 393), (350, 351, 396, 397), (353, 349, 392, 394), (330, 391, 394, 356), (328, 390, 395, 354), (53, 390, 328), (58, 389, 391, 330), (401, 400, 331, 342), (398, 399, 354, 395), (402, 401, 342, 348), (399, 402, 348, 354), (404, 403, 387, 379), (403, 405, 381, 387), (408, 409, 415, 414), (413, 414, 26, 25), (406, 407, 413, 412), (411, 406, 412, 417), (409, 410, 416, 415), (407, 408, 414, 413), (410, 411, 417, 416), (416, 417, 29, 308), (414, 415, 307, 26), (412, 413, 25, 24), (417, 412, 24, 29), (415, 416, 308, 307), (259, 154, 263), (419, 418, 448, 449), (421, 420, 450, 451), (423, 422, 452, 453), (420, 419, 449, 450), (422, 421, 451, 452), (418, 423, 453, 448), (424, 461, 460, 425), (425, 460, 426, 429, 428), (428, 429, 431, 430), (430, 431, 433, 432), (431, 429, 438, 439), (432, 433, 435, 462, 434), (434, 462, 461, 424), (428, 430, 442, 447), (436, 437, 441, 440, 439, 438), (427, 435, 441, 437), (433, 431, 439, 440), (429, 426, 436, 438), (435, 433, 440, 441), (426, 427, 437, 436), (424, 425, 446, 445), (430, 432, 443, 442), (432, 434, 444, 443), (434, 424, 445, 444), (425, 428, 447, 446), (455, 454, 451, 450), (457, 456, 448, 453), (454, 458, 452, 451), (459, 455, 450, 449), (458, 457, 453, 452), (456, 459, 449, 448), (445, 446, 459, 456), (443, 444, 457, 458), (446, 447, 455, 459), (442, 443, 458, 454), (444, 445, 456, 457), (447, 442, 454, 455), (461, 462, 435, 427), (460, 461, 427, 426), (18, 21, 463, 466), (19, 18, 466, 467), (20, 22, 464, 468), (21, 23, 465, 463), (22, 19, 467, 464), (23, 20, 468, 465), (246, 469, 142, 156), (158, 172, 469, 248), (246, 247, 469), (248, 469, 247), (306, 305, 304, 303, 302, 471, 472, 470)])
me_cylinder_001.polygons.foreach_set('material_index', [0, 0, 0, 2, 0, 0, 0, 0, 0, 2, 2, 0, 2, 0, 0, 0, 0, 0, 0, 0, 0, 0, 0, 0, 0, 2, 2, 2, 2, 2, 0, 0, 0, 0, 0, 0, 0, 0, 0, 0, 0, 0, 0, 0, 0, 0, 0, 0, 0, 0, 0, 0, 0, 0, 0, 0, 0, 0, 0, 0, 0, 0, 0, 0, 0, 0, 0, 0, 0, 0, 0, 0, 0, 0, 0, 0, 0, 0, 0, 0, 0, 0, 0, 0, 0, 0, 0, 0, 0, 0, 0, 0, 0, 0, 0, 0, 0, 0, 0, 0, 0, 0, 0, 0, 0, 0, 0, 0, 0, 0, 0, 0, 0, 0, 0, 0, 0, 0, 0, 0, 0, 0, 0, 0, 0, 0, 0, 0, 0, 0, 0, 0, 0, 1, 1, 1, 1, 1, 0, 0, 3, 0, 0, 0, 0, 0, 0, 0, 0, 0, 0, 0, 0, 0, 3, 0, 0, 0, 0, 0, 0, 0, 0, 0, 0, 0, 0, 0, 0, 1, 1, 1, 1, 1, 1, 1, 1, 1, 1, 1, 1, 1, 1, 1, 1, 1, 1, 1, 1, 1, 1, 1, 1, 1, 1, 1, 1, 1, 1, 1, 1, 1, 1, 1, 1, 1, 1, 1, 1, 1, 1, 3, 3, 3, 3, 3, 1, 1, 1, 1, 1, 1, 1, 1, 1, 1, 1, 1, 1, 1, 1, 1, 1, 1, 1, 1, 1, 1, 1, 1, 1, 1, 1, 2, 2, 3, 3, 3, 3, 3, 3, 3, 0, 3, 3, 3, 0, 4, 5, 4, 0, 4, 4, 0, 7, 4, 6, 4, 4, 4, 0, 5, 5, 5, 5, 5, 0, 0, 0, 11, 0, 0, 0, 0, 0, 0, 0, 0, 0, 0, 0, 0, 0, 0, 0, 0, 0, 9, 9, 9, 9, 9, 9, 9, 9, 9, 9, 9, 9, 9, 9, 9, 9, 11, 11, 11, 11, 11, 0, 0, 0, 0, 0, 2, 2, 2, 2, 2, 2, 2, 2, 2, 2, 2, 0, 2, 2, 2, 2, 2, 2, 2, 2, 2, 2, 10, 10, 10, 10, 10, 9, 9, 9, 9, 9, 9, 9, 9, 9, 9, 9, 9, 0, 9, 9, 9, 9, 9, 11, 0, 0, 11, 11, 11, 11, 11, 11, 11, 2, 2, 2, 2, 2, 2, 2, 2, 2, 2, 2, 2, 0, 12, 12, 12, 12, 12, 12, 12, 12, 12, 12, 12, 12, 12, 12, 12, 12, 12, 12, 12, 12, 12, 12, 12, 12, 12, 12, 12, 12, 12, 12, 12, 12, 12, 12, 12, 12, 12, 12, 12, 0, 0, 0, 0, 0, 0, 1, 1, 1, 1, 8])
_uv = me_cylinder_001.uv_layers.new(name='UVMap')
_uv.uv.foreach_set('vector', [1.0, 0.5, 0.8333, 0.5, 0.8333, 0.5, 1.0, 0.5, 0.1667, 0.5, 0.3333, 0.5, 0.3333, 0.5, 0.1667, 0.5, 0.8333, 0.5, 1.0, 0.5, 1.0, 0.5, 0.8333, 0.5, 0.3333, 0.5, 0.1667, 0.5, 0.1667, 0.5, 0.3333, 0.5, 0.1667, 0.5, -8.941e-08, 0.5, -8.941e-08, 0.5, 0.1667, 0.5, 0.5, 0.5, 0.3333, 0.5, 0.3333, 0.5, 0.5, 0.5, 0.8333, 0.5, 0.6667, 0.5, 0.6667, 0.5, 0.8333, 0.5, 0.3333, 0.5, 0.1667, 0.5, 0.1667, 0.5, 0.3333, 0.5, 0.6667, 0.5, 0.5, 0.5, 0.5, 0.5, 0.6667, 0.5, 1.0, 0.5, 0.8333, 0.5, 0.8333, 0.5, 1.0, 0.5, 0.5, 0.5, 0.3333, 0.5, 0.3333, 0.5, 0.5, 0.5, 0.9578, 0.13, 0.9578, 0.13, 0.9578, 0.13, 0.6667, 0.5, 0.5, 0.5, 0.5, 0.5, 0.6667, 0.5, 0.6667, 0.5, 0.5, 0.5, 0.5, 0.5, 0.6667, 0.5, 0.3333, 0.5, 0.1667, 0.5, 0.1667, 0.5, 0.3333, 0.5, 0.8333, 0.5, 0.6667, 0.5, 0.6667, 0.5, 0.8333, 0.5, 0.5, 0.5, 0.3333, 0.5, 0.3333, 0.5, 0.5, 0.5, 0.1667, 0.5, -8.941e-08, 0.5, -8.941e-08, 0.5, 0.1667, 0.5, 1.0, 0.5, 0.8333, 0.5, 0.8333, 0.5, 1.0, 0.5, 1.0, 0.5, 0.8333, 0.5, 0.8333, 0.5, 1.0, 0.5, 0.1667, 0.5, -8.941e-08, 0.5, -8.941e-08, 0.5, 0.1667, 0.5, 0.5, 0.5, 0.3333, 0.5, 0.3333, 0.5, 0.5, 0.5, 0.8333, 0.5, 0.6667, 0.5, 0.6667, 0.5, 0.8333, 0.5, 0.3333, 0.5, 0.1667, 0.5, 0.1667, 0.5, 0.3333, 0.5, 0.6667, 0.5, 0.5, 0.5, 0.5, 0.5, 0.6667, 0.5, 0.1667, 0.5, -8.941e-08, 0.5, -8.941e-08, 0.5, 0.1667, 0.5, 0.8333, 0.5, 0.6667, 0.5, 0.6667, 0.5, 0.8333, 0.5, 0.9578, 0.37, 0.9578, 0.13, 0.9578, 0.13, 0.9578, 0.37, 0.9578, 0.13, 0.9578, 0.13, 0.9578, 0.13, 0.9578, 0.13, 0.9578, 0.37, 0.9578, 0.37, 0.9578, 0.37, 0.9578, 0.37, 0.0, 0.0, 0.0, 0.0, 0.0, 0.0, 0.0, 0.0, 0.0, 0.0, 0.0, 0.0, 0.0, 0.0, 0.0, 0.0, 0.0, 0.0, 0.0, 0.0, 0.0, 0.0, 0.0, 0.0, 0.0, 0.0, 0.0, 0.0, 0.0, 0.0, 0.5422, 0.13, 0.75, 0.01, 0.75, 0.01, 0.3333, 0.5, 0.1667, 0.5, 0.3333, 0.5, 0.5, 0.5, 0.3333, 0.5, 0.3333, 0.5, 0.5, 0.5, 0.9578, 0.13, 0.9578, 0.13, 0.9578, 0.13, 0.0, 0.0, 0.0, 0.0, 0.0, 0.0, 0.0, 0.0, 0.5422, 0.37, 0.5422, 0.13, 0.5422, 0.13, 0.5422, 0.37, 0.9578, 0.13, 0.9578, 0.13, 0.9578, 0.13, 0.9578, 0.13, 0.3333, 0.5, 0.5, 0.5, 0.5, 0.5, 0.3333, 0.5, 0.5, 0.5, 0.6667, 0.5, 0.6667, 0.5, 0.5, 0.5, -8.941e-08, 0.5, 0.1667, 0.5, 0.1667, 0.5, -8.941e-08, 0.5, 0.6667, 0.5, 0.8333, 0.5, 0.8333, 0.5, 0.6667, 0.5, 0.5422, 0.13, 0.5422, 0.13, 0.5422, 0.13, 0.5422, 0.13, 0.5422, 0.37, 0.5422, 0.37, 0.5422, 0.37, 0.5422, 0.37, 0.5422, 0.13, 0.5422, 0.37, 0.5422, 0.37, 0.5422, 0.13, 0.0, 0.0, 0.0, 0.0, 0.0, 0.0, 0.0, 0.0, 0.5422, 0.37, 0.5422, 0.37, 0.5422, 0.13, 0.5422, 0.13, 0.5422, 0.37, 0.5422, 0.13, 0.5422, 0.37, 0.5422, 0.37, 0.5422, 0.37, 0.5422, 0.37, 0.5422, 0.37, 0.5422, 0.37, 0.5422, 0.37, 0.5422, 0.37, 0.5422, 0.13, 0.5422, 0.37, 0.5422, 0.13, 0.5422, 0.13, 0.5422, 0.13, 0.5422, 0.13, 0.5422, 0.13, 0.5422, 0.13, 0.5422, 0.13, 0.5422, 0.13, 0.5422, 0.37, 0.5422, 0.37, 0.5422, 0.37, 0.5422, 0.37, 0.5422, 0.37, 0.5422, 0.13, 0.5422, 0.13, 0.5422, 0.37, 0.5422, 0.13, 0.5422, 0.37, 0.5422, 0.37, 0.5422, 0.13, 0.9578, 0.37, 0.9578, 0.37, 0.9578, 0.37, 0.9578, 0.37, 0.9578, 0.13, 0.9578, 0.13, 0.9578, 0.13, 0.9578, 0.13, 0.5422, 0.13, 0.5422, 0.37, 0.5422, 0.37, 0.5422, 0.13, 0.5422, 0.37, 0.75, 0.49, 0.75, 0.49, 0.5422, 0.37, 0.75, 0.01, 0.5422, 0.13, 0.5422, 0.13, 0.75, 0.01, 0.5422, 0.37, 0.5422, 0.37, 0.5422, 0.37, 0.5422, 0.37, 0.5422, 0.37, 0.5422, 0.37, 0.5422, 0.37, 0.5422, 0.37, 0.5422, 0.13, 0.5422, 0.37, 0.5422, 0.37, 0.5422, 0.13, 0.5422, 0.13, 0.5422, 0.13, 0.5422, 0.13, 0.5422, 0.13, 0.5422, 0.13, 0.5422, 0.13, 0.5422, 0.13, 0.5422, 0.13, 0.5422, 0.37, 0.5422, 0.13, 0.5422, 0.13, 0.5422, 0.37, 0.5422, 0.13, 0.5422, 0.37, 0.5422, 0.37, 0.5422, 0.13, 0.5422, 0.37, 0.5422, 0.37, 0.5422, 0.37, 0.5422, 0.37, 0.5422, 0.37, 0.5422, 0.13, 0.5422, 0.13, 0.5422, 0.37, 0.5422, 0.13, 0.5422, 0.13, 0.5422, 0.13, 0.5422, 0.13, 0.5422, 0.13, 0.5422, 0.13, 0.5422, 0.13, 0.5422, 0.13, 0.5422, 0.37, 0.5422, 0.37, 0.5422, 0.37, 0.5422, 0.37, 0.5422, 0.37, 0.5422, 0.13, 0.5422, 0.13, 0.5422, 0.37, 0.5422, 0.37, 0.5422, 0.37, 0.5422, 0.37, 0.5422, 0.37, 0.5422, 0.37, 0.5422, 0.37, 0.5422, 0.37, 0.5422, 0.37, 0.5422, 0.13, 0.5422, 0.37, 0.5422, 0.37, 0.5422, 0.13, 0.5422, 0.13, 0.5422, 0.13, 0.5422, 0.13, 0.5422, 0.13, 0.5422, 0.13, 0.5422, 0.13, 0.5422, 0.13, 0.5422, 0.13, 0.5422, 0.37, 0.5422, 0.37, 0.5422, 0.37, 0.5422, 0.37, 0.5422, 0.37, 0.5422, 0.37, 0.5422, 0.37, 0.5422, 0.37, 0.5422, 0.13, 0.5422, 0.37, 0.5422, 0.37, 0.5422, 0.13, 0.5422, 0.13, 0.5422, 0.13, 0.5422, 0.13, 0.5422, 0.13, 0.5422, 0.13, 0.5422, 0.13, 0.5422, 0.13, 0.5422, 0.13, 0.5422, 0.37, 0.5422, 0.13, 0.5422, 0.13, 0.5422, 0.37, 0.5422, 0.13, 0.5422, 0.13, 0.5422, 0.13, 0.5422, 0.13, 0.5422, 0.13, 0.5422, 0.13, 0.5422, 0.13, 0.5422, 0.13, 0.5422, 0.37, 0.5422, 0.13, 0.5422, 0.13, 0.5422, 0.37, 0.5422, 0.37, 0.5422, 0.37, 0.5422, 0.37, 0.5422, 0.37, 0.5422, 0.37, 0.5422, 0.37, 0.5422, 0.37, 0.5422, 0.37, 0.5422, 0.13, 0.5422, 0.37, 0.5422, 0.37, 0.5422, 0.13, 0.5422, 0.37, 0.5422, 0.37, 0.5422, 0.37, 0.5422, 0.37, 0.5422, 0.37, 0.5422, 0.37, 0.5422, 0.37, 0.5422, 0.37, 0.5422, 0.13, 0.5422, 0.37, 0.5422, 0.37, 0.5422, 0.13, 0.5422, 0.13, 0.5422, 0.13, 0.5422, 0.13, 0.5422, 0.13, 0.5422, 0.13, 0.5422, 0.13, 0.5422, 0.13, 0.5422, 0.13, 0.5422, 0.37, 0.5422, 0.13, 0.5422, 0.13, 0.5422, 0.37, 0.5422, 0.13, 0.5422, 0.13, 0.5422, 0.13, 0.5422, 0.13, 0.5422, 0.13, 0.5422, 0.13, 0.5422, 0.13, 0.5422, 0.13, 0.5422, 0.37, 0.5422, 0.13, 0.5422, 0.13, 0.5422, 0.37, 0.5422, 0.37, 0.5422, 0.37, 0.5422, 0.37, 0.5422, 0.37, 0.5422, 0.37, 0.5422, 0.37, 0.5422, 0.37, 0.5422, 0.37, 0.5422, 0.13, 0.5422, 0.37, 0.5422, 0.37, 0.5422, 0.13, 0.5422, 0.13, 0.5422, 0.37, 0.5422, 0.37, 0.5422, 0.13, 0.5422, 0.37, 0.5422, 0.37, 0.5422, 0.37, 0.5422, 0.37, 0.5422, 0.37, 0.5422, 0.37, 0.5422, 0.37, 0.5422, 0.37, 0.5422, 0.37, 0.5422, 0.13, 0.5422, 0.13, 0.5422, 0.37, 0.5422, 0.13, 0.5422, 0.13, 0.5422, 0.13, 0.5422, 0.13, 0.5422, 0.13, 0.5422, 0.13, 0.5422, 0.13, 0.5422, 0.13, 0.5422, 0.13, 0.5422, 0.37, 0.5422, 0.37, 0.5422, 0.13, 0.5422, 0.37, 0.5422, 0.37, 0.5422, 0.37, 0.5422, 0.37, 0.5422, 0.37, 0.5422, 0.37, 0.5422, 0.37, 0.5422, 0.37, 0.5422, 0.13, 0.5422, 0.13, 0.5422, 0.13, 0.5422, 0.13, 0.5422, 0.13, 0.5422, 0.13, 0.5422, 0.13, 0.5422, 0.13, 0.5422, 0.37, 0.5422, 0.13, 0.5422, 0.13, 0.5422, 0.37, 0.5422, 0.13, 0.5422, 0.37, 0.5422, 0.37, 0.5422, 0.13, 0.5422, 0.13, 0.5422, 0.13, 0.5422, 0.13, 0.5422, 0.13, 0.5422, 0.13, 0.5422, 0.37, 0.5422, 0.37, 0.5422, 0.13, 0.5422, 0.37, 0.5422, 0.37, 0.5422, 0.37, 0.5422, 0.37, 0.5422, 0.37, 0.5422, 0.13, 0.5422, 0.13, 0.5422, 0.37, 0.5422, 0.37, 0.5422, 0.37, 0.5422, 0.37, 0.5422, 0.37, 0.5422, 0.37, 0.5422, 0.13, 0.5422, 0.13, 0.5422, 0.37, 0.5422, 0.13, 0.5422, 0.13, 0.5422, 0.13, 0.5422, 0.13, 0.5422, 0.37, 0.5422, 0.13, 0.5422, 0.13, 0.5422, 0.37, 0.5422, 0.37, 0.5422, 0.37, 0.5422, 0.13, 0.5422, 0.13, 0.9578, 0.37, 0.9578, 0.37, 0.9578, 0.37, 0.9578, 0.37, 0.9578, 0.13, 0.9578, 0.13, 0.9578, 0.13, 0.9578, 0.13, 0.5422, 0.13, 0.5422, 0.37, 0.5422, 0.2792, 0.5422, 0.13, 0.5422, 0.37, 0.75, 0.49, 0.75, 0.49, 0.5422, 0.37, 0.75, 0.01, 0.5422, 0.13, 0.5422, 0.13, 0.75, 0.01, 0.9578, 0.13, 0.9578, 0.13, 0.9578, 0.13, 0.9578, 0.13, 0.9578, 0.37, 0.9578, 0.37, 0.9578, 0.37, 0.9578, 0.37, 0.75, 0.01, 0.5422, 0.13, 0.5422, 0.13, 0.75, 0.01, 0.5422, 0.37, 0.75, 0.49, 0.75, 0.49, 0.5422, 0.37, 0.75, 0.01, 0.5422, 0.13, 0.5422, 0.37, 0.5422, 0.13, 0.5422, 0.2937, 0.5422, 0.2937, 0.5422, 0.13, 0.5422, 0.37, 0.75, 0.49, 0.75, 0.49, 0.681, 0.4502, 0.6546, 0.4349, 0.5422, 0.37, 0.9578, 0.37, 0.9578, 0.37, 0.9578, 0.37, 0.9578, 0.37, 0.5422, 0.37, 0.6546, 0.4349, 0.681, 0.4501, 0.75, 0.49, 0.6436, 0.4286, 0.6009, 0.4039, 0.5932, 0.3995, 0.5422, 0.37, 0.0, 0.0, 0.0, 0.0, 0.0, 0.0, 0.5422, 0.13, 0.5422, 0.2792, 0.5422, 0.2937, 0.5422, 0.13, 0.5422, 0.37, 0.75, 0.49, 0.75, 0.49, 0.5422, 0.37, 0.75, 0.01, 0.5422, 0.13, 0.5422, 0.13, 0.75, 0.01, 0.9578, 0.37, 0.9578, 0.37, 0.9578, 0.37, 0.9578, 0.37, 0.9578, 0.13, 0.9578, 0.13, 0.9578, 0.13, 0.9578, 0.13, 0.9578, 0.13, 0.9578, 0.13, 0.9578, 0.13, 0.9578, 0.13, 0.5422, 0.2937, 0.5422, 0.2899, 0.5422, 0.2899, 0.5422, 0.2937, 0.75, 0.01, 0.5422, 0.13, 0.5422, 0.13, 0.75, 0.01, 0.5422, 0.2792, 0.5422, 0.37, 0.5422, 0.37, 0.5422, 0.2937, 0.5422, 0.2792, 0.5422, 0.37, 0.5422, 0.37, 0.5422, 0.2899, 0.5422, 0.2937, 0.5422, 0.37, 0.5422, 0.37, 0.5422, 0.2899, 0.5422, 0.37, 0.5422, 0.2899, 0.9578, 0.13, 0.9578, 0.13, 0.9578, 0.13, 0.9578, 0.13, 0.75, 0.01, 0.5422, 0.13, 0.75, 0.01, 0.5422, 0.13, 0.5422, 0.2937, 0.5422, 0.2937, 0.5422, 0.2937, 0.5422, 0.2899, 0.5422, 0.2899, 0.5422, 0.2937, 0.0, 0.0, 0.0, 0.0, 0.0, 0.0, 0.9578, 0.13, 0.9578, 0.13, 0.9578, 0.13, 0.9578, 0.13, 0.75, 0.01, 0.5422, 0.13, 0.75, 0.01, 0.5422, 0.13, 0.5422, 0.2937, 0.5422, 0.2937, 0.5422, 0.2937, 0.5422, 0.2899, 0.5422, 0.2899, 0.5422, 0.2937, 0.0, 0.0, 0.0, 0.0, 0.0, 0.0, 0.9578, 0.13, 0.9578, 0.13, 0.9578, 0.13, 0.5422, 0.2937, 0.5422, 0.2899, 0.5422, 0.2899, 0.0, 0.0, 0.0, 0.0, 0.0, 0.0, 0.5422, 0.2937, 0.5422, 0.2899, 0.5422, 0.2899, 0.9578, 0.37, 0.9578, 0.37, 0.9578, 0.37, 0.9578, 0.37, 0.5422, 0.2937, 0.5422, 0.2899, 0.5422, 0.2899, 0.75, 0.49, 0.5422, 0.37, 0.5422, 0.37, 0.75, 0.49, 0.9578, 0.13, 0.9578, 0.13, 0.9578, 0.13, 0.9578, 0.13, 0.75, 0.01, 0.5422, 0.13, 0.5422, 0.13, 0.75, 0.01, 0.5422, 0.13, 0.5422, 0.2937, 0.5422, 0.2899, 0.5422, 0.13, 0.9578, 0.13, 0.9578, 0.13, 0.9578, 0.13, 0.9578, 0.13, 0.75, 0.01, 0.5422, 0.13, 0.5422, 0.13, 0.75, 0.01, 0.5422, 0.13, 0.5422, 0.2899, 0.5422, 0.2912, 0.5422, 0.13, 0.5422, 0.37, 0.5422, 0.37, 0.5422, 0.37, 0.5422, 0.37, 0.75, 0.49, 0.5422, 0.37, 0.75, 0.01, 0.5422, 0.13, 0.75, 0.01, 0.9578, 0.37, 0.9578, 0.37, 0.9578, 0.37, 0.9578, 0.13, 0.9578, 0.13, 0.9578, 0.13, 0.9578, 0.13, 0.9578, 0.13, 0.9578, 0.13, 0.9578, 0.13, 0.9578, 0.13, 0.9578, 0.37, 0.9578, 0.37, 0.9578, 0.37, 0.9578, 0.37, 0.9578, 0.37, 0.9578, 0.37, 0.75, 0.01, 0.5422, 0.13, 0.5422, 0.13, 0.75, 0.01, 0.5422, 0.37, 0.75, 0.49, 0.75, 0.49, 0.5422, 0.37, 0.5422, 0.37, 0.0, 0.0, 0.5422, 0.37, 0.75, 0.01, 0.5422, 0.13, 0.5422, 0.13, 0.75, 0.01, 0.5422, 0.13, 0.5422, 0.13, 0.0, 0.0, 0.5422, 0.37, 0.5422, 0.2914, 0.5422, 0.37, 0.5422, 0.2914, 0.5422, 0.37, 0.75, 0.49, 0.75, 0.49, 0.5422, 0.37, 0.9578, 0.37, 0.9578, 0.37, 0.9578, 0.37, 0.9578, 0.37, 0.9578, 0.37, 0.9578, 0.37, 0.9578, 0.37, 0.5422, 0.37, 0.75, 0.49, 0.75, 0.49, 0.5422, 0.37, 0.5422, 0.2914, 0.5422, 0.37, 0.5422, 0.37, 0.5422, 0.2914, 0.75, 0.49, 0.5422, 0.37, 0.5422, 0.37, 0.75, 0.49, 0.0, 0.0, 0.0, 0.0, 0.0, 0.0, 0.0, 0.0, 0.5422, 0.2914, 0.5422, 0.13, 0.5422, 0.13, 0.5422, 0.2914, 0.9578, 0.13, 0.9578, 0.13, 0.9578, 0.13, 0.9578, 0.13, 0.5422, 0.13, 0.75, 0.01, 0.75, 0.01, 0.5422, 0.13, 0.75, 0.01, 0.5422, 0.13, 0.5422, 0.13, 0.75, 0.01, 0.9578, 0.13, 0.9578, 0.13, 0.9578, 0.13, 0.9578, 0.13, 0.5422, 0.13, 0.75, 0.01, 0.75, 0.01, 0.5422, 0.13, 0.5422, 0.13, 0.5422, 0.2912, 0.5422, 0.2912, 0.5422, 0.13, 0.75, 0.01, 0.5422, 0.13, 0.5422, 0.13, 0.75, 0.01, 0.9578, 0.13, 0.9578, 0.13, 0.9578, 0.13, 0.9578, 0.13, 0.9578, 0.13, 0.9578, 0.13, 0.9578, 0.13, 0.9578, 0.13, 0.5422, 0.2914, 0.5422, 0.13, 0.5422, 0.13, 0.5422, 0.2914, 0.5422, 0.13, 0.5422, 0.2912, 0.5422, 0.2912, 0.5422, 0.13, 0.0, 0.0, 0.0, 0.0, 0.0, 0.0, 0.0, 0.0, 0.0, 0.0, 0.0, 0.0, 0.0, 0.0, 0.0, 0.0, 0.0, 0.0, 0.0, 0.0, 0.0, 0.0, 0.0, 0.0, 0.0, 0.0, 0.0, 0.0, 0.0, 0.0, 0.0, 0.0, 0.0, 0.0, 0.0, 0.0, 0.0, 0.0, 0.0, 0.0, 0.0, 0.0, 0.0, 0.0, 0.0, 0.0, 0.5422, 0.37, 0.75, 0.49, 0.75, 0.49, 0.5422, 0.37, 0.5422, 0.13, 0.5422, 0.37, 0.5422, 0.37, 0.5422, 0.13, 0.5422, 0.37, 0.5422, 0.13, 0.5422, 0.13, 0.5422, 0.37, 0.5422, 0.37, 0.5422, 0.37, 0.5422, 0.37, 0.5422, 0.37, 0.5422, 0.37, 0.5422, 0.37, 0.5422, 0.37, 0.5422, 0.37, 0.5422, 0.37, 0.5422, 0.37, 0.5422, 0.37, 0.5422, 0.37, 0.5422, 0.37, 0.5422, 0.13, 0.5422, 0.13, 0.5422, 0.37, 0.5422, 0.13, 0.5422, 0.13, 0.5422, 0.13, 0.5422, 0.37, 0.5422, 0.13, 0.5422, 0.13, 0.5422, 0.37, 0.5422, 0.37, 0.5422, 0.37, 0.5422, 0.37, 0.5422, 0.37, 0.5422, 0.13, 0.5422, 0.13, 0.5422, 0.13, 0.5422, 0.13, 0.5422, 0.37, 0.5422, 0.37, 0.5422, 0.37, 0.5422, 0.37, 0.5422, 0.13, 0.5422, 0.37, 0.5422, 0.37, 0.5422, 0.13, 0.5422, 0.37, 0.5422, 0.37, 0.5422, 0.37, 0.5422, 0.37, 0.5422, 0.13, 0.5422, 0.13, 0.5422, 0.13, 0.5422, 0.13, 0.5422, 0.13, 0.5422, 0.13, 0.5422, 0.13, 0.5422, 0.13, 0.5422, 0.13, 0.5422, 0.13, 0.5422, 0.13, 0.5422, 0.13, 0.5422, 0.13, 0.5422, 0.13, 0.5422, 0.13, 0.5422, 0.13, 0.5422, 0.13, 0.5422, 0.13, 0.5422, 0.37, 0.5422, 0.13, 0.5422, 0.13, 0.5422, 0.37, 0.5422, 0.37, 0.5422, 0.37, 0.5422, 0.37, 0.5422, 0.37, 0.5422, 0.13, 0.5422, 0.37, 0.5422, 0.37, 0.5422, 0.13, 0.5422, 0.37, 0.5422, 0.13, 0.5422, 0.37, 0.5422, 0.37, 0.5422, 0.37, 0.5422, 0.37, 0.5422, 0.37, 0.5422, 0.37, 0.5422, 0.37, 0.5422, 0.13, 0.5422, 0.37, 0.5422, 0.13, 0.9578, 0.37, 0.9578, 0.37, 0.9578, 0.37, 0.9578, 0.37, 0.5422, 0.13, 0.5422, 0.13, 0.5422, 0.13, 0.5422, 0.13, 0.5422, 0.13, 0.5422, 0.13, 0.5422, 0.13, 0.0, 0.0, 0.0, 0.0, 0.0, 0.0, 0.0, 0.0, 0.0, 0.0, 0.0, 0.0, 0.0, 0.0, 0.0, 0.0, 0.0, 0.0, 0.0, 0.0, 0.0, 0.0, 0.0, 0.0, 0.0, 0.0, 0.0, 0.0, 0.0, 0.0, 0.0, 0.0, 0.6546, 0.4349, 0.681, 0.4502, 0.75, 0.49, 0.75, 0.49, 0.75, 0.49, 0.681, 0.4501, 0.6546, 0.4349, 0.75, 0.49, 0.9578, 0.37, 0.9578, 0.37, 0.9578, 0.37, 0.9578, 0.37, 0.9578, 0.37, 0.9578, 0.37, 0.9578, 0.37, 0.9578, 0.37, 0.9578, 0.37, 0.9578, 0.37, 0.9578, 0.37, 0.9578, 0.37, 0.9578, 0.37, 0.9578, 0.37, 0.9578, 0.37, 0.9578, 0.37, 0.9578, 0.37, 0.9578, 0.37, 0.9578, 0.37, 0.9578, 0.37, 0.9578, 0.37, 0.9578, 0.37, 0.9578, 0.37, 0.9578, 0.37, 0.9578, 0.37, 0.9578, 0.37, 0.9578, 0.37, 0.9578, 0.37, 0.9578, 0.37, 0.9578, 0.37, 0.9578, 0.37, 0.9223, 0.3905, 0.9578, 0.37, 0.9578, 0.37, 0.75, 0.49, 0.9578, 0.37, 0.9578, 0.37, 0.9578, 0.37, 0.9578, 0.37, 0.9578, 0.37, 0.9578, 0.37, 0.9578, 0.37, 0.9578, 0.37, 0.9578, 0.37, 0.9578, 0.37, 0.9578, 0.37, 0.9578, 0.37, 0.9578, 0.37, 0.6009, 0.4039, 0.6436, 0.4286, 0.75, 0.49, 0.6334, 0.4227, 0.9578, 0.37, 0.9541, 0.3722, 0.9578, 0.37, 0.9578, 0.37, 0.9578, 0.37, 0.9578, 0.37, 0.9223, 0.3905, 0.9578, 0.37, 0.9578, 0.37, 0.9539, 0.3723, 0.9578, 0.37, 0.9578, 0.37, 0.9529, 0.3728, 0.9499, 0.3746, 0.9578, 0.37, 0.9578, 0.37, 0.9539, 0.3723, 0.9578, 0.37, 0.9578, 0.37, 0.9541, 0.3722, 0.9578, 0.37, 0.9578, 0.37, 0.9578, 0.37, 0.9578, 0.37, 0.9578, 0.37, 0.9578, 0.37, 0.9578, 0.37, 0.9578, 0.37, 0.9578, 0.37, 0.9578, 0.37, 0.9578, 0.37, 0.9578, 0.37, 0.9578, 0.37, 0.9578, 0.37, 0.9578, 0.37, 0.9578, 0.37, 0.9578, 0.37, 0.9578, 0.37, 0.9578, 0.37, 0.9578, 0.37, 0.9578, 0.37, 0.9499, 0.3746, 0.9529, 0.3728, 0.9578, 0.37, 0.9578, 0.37, 0.9578, 0.37, 0.9578, 0.37, 0.9578, 0.37, 0.9578, 0.37, 0.9578, 0.37, 0.9578, 0.37, 0.9578, 0.37, 0.9578, 0.37, 0.9578, 0.37, 0.9578, 0.37, 0.9578, 0.37, 0.9578, 0.37, 0.9578, 0.37, 0.9578, 0.37, 0.6009, 0.4039, 0.9578, 0.37, 0.9578, 0.37, 0.9578, 0.37, 0.9578, 0.37, 0.9578, 0.37, 0.9578, 0.37, 0.9578, 0.37, 0.9578, 0.37, 0.9578, 0.37, 0.9578, 0.37, 0.9578, 0.37, 0.9578, 0.37, 0.0, 0.0, 0.0, 0.0, 0.0, 0.0, 0.9578, 0.37, 0.0, 0.0, 0.9578, 0.37, 0.9578, 0.37, 0.9578, 0.37, 0.75, 0.49, 0.9578, 0.37, 0.9578, 0.37, 0.9453, 0.3773, 0.9346, 0.3834, 0.9301, 0.386, 0.9339, 0.3838, 0.9374, 0.3818, 0.9466, 0.3765, 0.9578, 0.37, 0.9578, 0.37, 0.9578, 0.37, 0.9578, 0.37, 0.0, 0.0, 0.0, 0.0, 0.0, 0.0, 0.0, 0.0, 0.0, 0.0, 0.0, 0.0, 0.0, 0.0, 0.0, 0.0, 0.0, 0.0, 0.0, 0.0, 0.0, 0.0, 0.5422, 0.13, 0.5422, 0.37, 0.5422, 0.37, 0.5422, 0.13, 0.5422, 0.13, 0.5422, 0.13, 0.5422, 0.13, 0.5422, 0.13, 0.5422, 0.37, 0.5422, 0.37, 0.5422, 0.37, 0.5422, 0.37, 0.5422, 0.37, 0.5422, 0.37, 0.5422, 0.37, 0.5422, 0.37, 0.0, 0.0, 0.0, 0.0, 0.0, 0.0, 0.0, 0.0, 0.0, 0.0, 0.0, 0.0, 0.0, 0.0, 0.0, 0.0, 0.9578, 0.13, 0.9578, 0.13, 0.9578, 0.13, 0.5422, 0.13, 0.75, 0.01, 0.75, 0.01, 0.0, 0.0, 0.0, 0.0, 0.0, 0.0, 0.0, 0.0, 0.0, 0.0, 0.0, 0.0, 0.0, 0.0, 0.0, 0.0, 0.3333, 0.5, 0.1667, 0.5, 0.3333, 0.5, 0.5422, 0.37, 0.5422, 0.37, 0.5422, 0.37, 0.5422, 0.37, 0.0, 0.0, 0.0, 0.0, 0.0, 0.0, 0.0, 0.0, 0.5422, 0.13, 0.5422, 0.13, 0.5422, 0.13, 0.5422, 0.13, 0.0, 0.0, 0.0, 0.0, 0.0, 0.0, 0.0, 0.0, 0.5, 0.5, 0.3333, 0.5, 0.3333, 0.5, 0.5, 0.5, 0.3333, 0.5, 0.1667, 0.5, 0.1667, 0.5, 0.3333, 0.5, 0.1667, 0.5, -8.941e-08, 0.5, -8.941e-08, 0.5, 0.1667, 0.5, 0.9578, 0.37, 0.9578, 0.37, 0.9578, 0.37, 0.9578, 0.37, 0.5422, 0.37, 0.75, 0.49, 0.75, 0.49, 0.5422, 0.37, 0.75, 0.01, 0.5422, 0.13, 0.5422, 0.13, 0.75, 0.01, 0.9578, 0.13, 0.9578, 0.13, 0.9578, 0.13, 0.9578, 0.13, 0.5422, 0.13, 0.5422, 0.37, 0.5422, 0.37, 0.5422, 0.13, 0.9578, 0.37, 0.9578, 0.37, 0.9578, 0.37, 0.9578, 0.37, 0.5422, 0.37, 0.75, 0.49, 0.75, 0.49, 0.5422, 0.37, 0.75, 0.01, 0.5422, 0.13, 0.5422, 0.13, 0.75, 0.01, 0.9578, 0.13, 0.9578, 0.13, 0.9578, 0.13, 0.9578, 0.13, 0.9578, 0.37, 0.9578, 0.37, 0.9578, 0.37, 0.9578, 0.37, 0.5422, 0.37, 0.75, 0.49, 0.75, 0.49, 0.5422, 0.37, 0.75, 0.01, 0.5422, 0.13, 0.5422, 0.13, 0.75, 0.01, 0.9578, 0.13, 0.9578, 0.13, 0.9578, 0.13, 0.9578, 0.13, 0.9578, 0.13, 0.9578, 0.13, 0.9578, 0.13, 0.9578, 0.13, 0.5422, 0.13, 0.5422, 0.37, 0.5422, 0.37, 0.5422, 0.13, 0.9578, 0.37, 0.9578, 0.37, 0.9578, 0.37, 0.9578, 0.37, 0.9578, 0.37, 0.5422, 0.37, 0.75, 0.49, 0.75, 0.49, 0.5422, 0.37, 0.75, 0.01, 0.5422, 0.13, 0.5422, 0.13, 0.75, 0.01, 0.5422, 0.37, 0.5422, 0.13, 0.5422, 0.13, 0.5422, 0.37, 0.0, 0.0, 0.0, 0.0, 0.0, 0.0, 0.0, 0.0, 0.5422, 0.13, 0.5422, 0.13, 0.5422, 0.13, 0.5422, 0.13, 0.9578, 0.13, 0.9578, 0.13, 0.9578, 0.13, 0.9578, 0.13, 0.5, 0.5, 0.3333, 0.5, 0.3333, 0.5, 0.5, 0.5, 0.5422, 0.13, 0.5422, 0.37, 0.5422, 0.37, 0.5422, 0.13, 0.5422, 0.13, 0.5422, 0.13, 0.5422, 0.13, 0.5422, 0.13, 0.5422, 0.37, 0.5422, 0.13, 0.5422, 0.13, 0.5422, 0.37, 0.5422, 0.13, 0.5422, 0.37, 0.5422, 0.37, 0.5422, 0.13, 0.5422, 0.37, 0.5422, 0.13, 0.5422, 0.13, 0.5422, 0.37, 0.5422, 0.13, 0.5422, 0.13, 0.5422, 0.13, 0.5422, 0.13, 0.5422, 0.37, 0.5422, 0.37, 0.5422, 0.37, 0.5422, 0.37, 0.5422, 0.37, 0.5422, 0.37, 0.5422, 0.37, 0.5422, 0.37, 0.5422, 0.13, 0.5422, 0.13, 0.5422, 0.13, 0.5422, 0.13, 0.5422, 0.13, 0.5422, 0.13, 0.5422, 0.13, 0.5422, 0.13, 0.5422, 0.37, 0.5422, 0.37, 0.5422, 0.37, 0.5422, 0.37, 0.5422, 0.37, 0.5422, 0.37, 0.5422, 0.37, 0.5422, 0.37, 0.5422, 0.13, 0.5422, 0.13, 0.5422, 0.13, 0.5422, 0.37, 0.5422, 0.13, 0.5422, 0.13, 0.5422, 0.37, 0.5422, 0.37, 0.5422, 0.37, 0.5422, 0.37, 0.5422, 0.37, 0.5422, 0.13, 0.5422, 0.13, 0.5422, 0.37, 0.5422, 0.13, 0.5422, 0.13, 0.5422, 0.13, 0.5422, 0.13, 0.5422, 0.13, 0.5422, 0.13, 0.5422, 0.13, 0.5422, 0.13, 0.5422, 0.13, 0.5422, 0.37, 0.5422, 0.37, 0.5422, 0.13, 0.5422, 0.37, 0.5422, 0.37, 0.5422, 0.37, 0.5422, 0.37, 0.5422, 0.37, 0.5422, 0.37, 0.5422, 0.37, 0.5422, 0.37, 0.5422, 0.37, 0.5422, 0.37, 0.5422, 0.37, 0.5422, 0.37, 0.5422, 0.13, 0.5422, 0.37, 0.5422, 0.37, 0.5422, 0.13, 0.5422, 0.37, 0.75, 0.49, 0.75, 0.49, 0.5422, 0.37, 0.75, 0.01, 0.5422, 0.13, 0.5422, 0.13, 0.75, 0.01, 0.9578, 0.13, 0.9578, 0.13, 0.9578, 0.13, 0.9578, 0.13, 0.9578, 0.37, 0.9578, 0.37, 0.9578, 0.37, 0.9578, 0.37, 0.9578, 0.37, 0.9578, 0.37, 0.5422, 0.13, 0.5422, 0.37, 0.5422, 0.37, 0.5422, 0.13, 0.9578, 0.37, 0.9578, 0.37, 0.9578, 0.37, 0.9578, 0.37, 0.5422, 0.37, 0.75, 0.49, 0.75, 0.49, 0.5422, 0.37, 0.75, 0.01, 0.5422, 0.13, 0.5422, 0.13, 0.75, 0.01, 0.9578, 0.13, 0.9578, 0.13, 0.9578, 0.13, 0.9578, 0.13, 0.9578, 0.37, 0.9578, 0.37, 0.9578, 0.37, 0.9578, 0.37, 0.5422, 0.37, 0.75, 0.49, 0.75, 0.49, 0.5422, 0.37, 0.75, 0.01, 0.5422, 0.13, 0.5422, 0.13, 0.75, 0.01, 0.9578, 0.13, 0.9578, 0.13, 0.9578, 0.13, 0.9578, 0.13, 0.5422, 0.13, 0.5422, 0.37, 0.5422, 0.37, 0.5422, 0.13, 0.9578, 0.37, 0.9578, 0.37, 0.9578, 0.37, 0.9578, 0.37, 0.9578, 0.37, 0.9578, 0.13, 0.9578, 0.13, 0.9578, 0.13, 0.9578, 0.13, 0.0, 0.0, 0.0, 0.0, 0.0, 0.0, 0.75, 0.01, 0.5422, 0.13, 0.5422, 0.13, 0.75, 0.01, 0.5422, 0.37, 0.75, 0.49, 0.75, 0.49, 0.5422, 0.37, 0.9578, 0.37, 0.9578, 0.37, 0.9578, 0.37, 0.9578, 0.37, 0.5422, 0.13, 0.5422, 0.37, 0.5422, 0.37, 0.5422, 0.13, 0.9578, 0.13, 0.9578, 0.13, 0.9578, 0.13, 0.9578, 0.13, 0.0, 0.0, 0.0, 0.0, 0.0, 0.0, 0.0, 0.0, 0.0, 0.0, 0.0, 0.0, 0.0, 0.0, 0.0, 0.0, 0.0, 0.0, 0.0, 0.0, 0.0, 0.0, 0.0, 0.0, 0.0, 0.0, 0.0, 0.0, 0.0, 0.0, 0.9578, 0.37, 0.9578, 0.37, 0.9578, 0.37, 0.9578, 0.37, 0.9578, 0.37, 0.9578, 0.37, 0.9578, 0.37, 0.9578, 0.37, 0.9578, 0.37, 0.9578, 0.37, 0.9578, 0.37, 0.9578, 0.37, 0.9578, 0.37, 0.9578, 0.37, 0.9578, 0.37, 0.9578, 0.37, 0.9578, 0.37, 0.9578, 0.37, 0.9578, 0.37, 0.9578, 0.37, 0.9578, 0.37, 0.9578, 0.37, 0.9578, 0.37, 0.9578, 0.37, 0.6667, 0.5, 0.5, 0.5, 0.5, 0.5, 0.6667, 0.5, 0.8333, 0.5, 0.6667, 0.5, 0.6667, 0.5, 0.8333, 0.5, 1.0, 0.5, 0.8333, 0.5, 0.8333, 0.5, 1.0, 0.5, 0.1667, 0.5, -8.941e-08, 0.5, -8.941e-08, 0.5, 0.1667, 0.5, 0.5, 0.5, 0.3333, 0.5, 0.3333, 0.5, 0.5, 0.5, 0.8333, 0.5, 0.6667, 0.5, 0.6667, 0.5, 0.8333, 0.5, 0.3333, 0.5, 0.1667, 0.5, 0.1667, 0.5, 0.3333, 0.5, 0.3333, 0.5, 0.1667, 0.5, 0.1667, 0.5, 0.3333, 0.5, 0.6667, 0.5, 0.5, 0.5, 0.5, 0.5, 0.6667, 0.5, 1.0, 0.5, 0.8333, 0.5, 0.8333, 0.5, 1.0, 0.5, 0.1667, 0.5, -8.941e-08, 0.5, -8.941e-08, 0.5, 0.1667, 0.5, 0.5, 0.5, 0.3333, 0.5, 0.3333, 0.5, 0.5, 0.5, 0.9578, 0.37, 0.75, 0.49, 0.9578, 0.37, 0.8333, 0.5, 1.0, 0.5, 1.0, 0.5, 0.8333, 0.5, 0.5, 0.5, 0.6667, 0.5, 0.6667, 0.5, 0.5, 0.5, 0.1667, 0.5, 0.3333, 0.5, 0.3333, 0.5, 0.1667, 0.5, 0.6667, 0.5, 0.8333, 0.5, 0.8333, 0.5, 0.6667, 0.5, 0.3333, 0.5, 0.5, 0.5, 0.5, 0.5, 0.3333, 0.5, -8.941e-08, 0.5, 0.1667, 0.5, 0.1667, 0.5, -8.941e-08, 0.5, 1.0, 0.5, 1.0, 0.7372, 0.8333, 0.7718, 0.8333, 0.5, 0.8333, 0.5, 0.8333, 0.7718, 0.8333, 1.0, 0.6667, 1.0, 0.6667, 0.5, 0.6667, 0.5, 0.6667, 1.0, 0.5, 1.0, 0.5, 0.5, 0.5, 0.5, 0.5, 1.0, 0.3333, 1.0, 0.3333, 0.5, 0.5, 1.0, 0.6667, 1.0, 0.6667, 1.0, 0.5, 1.0, 0.3333, 0.5, 0.3333, 1.0, 0.1667, 1.0, 0.1667, 0.768, 0.1667, 0.5, 0.1667, 0.5, 0.1667, 0.768, -8.941e-08, 0.7372, -8.941e-08, 0.5, 0.6667, 0.5, 0.5, 0.5, 0.5, 0.5, 0.6667, 0.5, 0.4578, 0.37, 0.25, 0.49, 0.04215, 0.37, 0.04215, 0.13, 0.25, 0.01, 0.4578, 0.13, -8.941e-08, 1.0, 0.1667, 1.0, 0.1667, 1.0, -8.941e-08, 1.0, 0.3333, 1.0, 0.5, 1.0, 0.5, 1.0, 0.3333, 1.0, 0.6667, 1.0, 0.8333, 1.0, 0.8333, 1.0, 0.6667, 1.0, 0.1667, 1.0, 0.3333, 1.0, 0.3333, 1.0, 0.1667, 1.0, 0.8333, 1.0, 1.0, 1.0, 1.0, 1.0, 0.8333, 1.0, 1.0, 0.5, 0.8333, 0.5, 0.8333, 0.5, 1.0, 0.5, 0.5, 0.5, 0.3333, 0.5, 0.3333, 0.5, 0.5, 0.5, 0.3333, 0.5, 0.1667, 0.5, 0.1667, 0.5, 0.3333, 0.5, 0.1667, 0.5, -8.941e-08, 0.5, -8.941e-08, 0.5, 0.1667, 0.5, 0.8333, 0.5, 0.6667, 0.5, 0.6667, 0.5, 0.8333, 0.5, 0.6667, 0.5, 0.5, 0.5, 0.5, 0.5, 0.6667, 0.5, 0.1667, 0.5, -8.941e-08, 0.5, -8.941e-08, 0.5, 0.1667, 0.5, 0.5, 0.5, 0.3333, 0.5, 0.3333, 0.5, 0.5, 0.5, 0.8333, 0.5, 0.6667, 0.5, 0.6667, 0.5, 0.8333, 0.5, 0.3333, 0.5, 0.1667, 0.5, 0.1667, 0.5, 0.3333, 0.5, 1.0, 0.5, 0.8333, 0.5, 0.8333, 0.5, 1.0, 0.5, 1.0, 0.5, 0.8333, 0.5, 0.8333, 0.5, 1.0, 0.5, 0.3333, 0.5, 0.1667, 0.5, 0.1667, 0.5, 0.3333, 0.5, 0.8333, 0.5, 0.6667, 0.5, 0.6667, 0.5, 0.8333, 0.5, 0.5, 0.5, 0.3333, 0.5, 0.3333, 0.5, 0.5, 0.5, 0.1667, 0.5, -8.941e-08, 0.5, -8.941e-08, 0.5, 0.1667, 0.5, 0.6667, 0.5, 0.5, 0.5, 0.5, 0.5, 0.6667, 0.5, -8.941e-08, 0.7372, 0.1667, 0.768, 0.1667, 1.0, -8.941e-08, 1.0, 0.8333, 0.7718, 1.0, 0.7372, 1.0, 1.0, 0.8333, 1.0, 1.0, 0.5, 0.8333, 0.5, 0.8333, 0.5, 1.0, 0.5, 0.1667, 0.5, -8.941e-08, 0.5, -8.941e-08, 0.5, 0.1667, 0.5, 0.5, 0.5, 0.3333, 0.5, 0.3333, 0.5, 0.5, 0.5, 0.8333, 0.5, 0.6667, 0.5, 0.6667, 0.5, 0.8333, 0.5, 0.3333, 0.5, 0.1667, 0.5, 0.1667, 0.5, 0.3333, 0.5, 0.6667, 0.5, 0.5, 0.5, 0.5, 0.5, 0.6667, 0.5, 0.9578, 0.37, 0.9578, 0.37, 0.9578, 0.37, 0.9578, 0.37, 0.9578, 0.37, 0.9578, 0.37, 0.9578, 0.37, 0.9578, 0.37, 0.9578, 0.37, 0.9578, 0.37, 0.9578, 0.37, 0.9578, 0.37, 0.9578, 0.37, 0.9578, 0.37, 0.9578, 0.37, 0.9466, 0.3765, 0.9374, 0.3818, 0.9339, 0.3838, 0.9301, 0.386, 0.9346, 0.3834, 0.9453, 0.3773, 0.9578, 0.37])
me_cylinder_001.materials.append(mat_skin)
me_cylinder_001.materials.append(mat_hair)
me_cylinder_001.materials.append(mat_shirt)
me_cylinder_001.materials.append(mat_cheek)
me_cylinder_001.materials.append(mat_eye_001)
me_cylinder_001.materials.append(mat_eye_002)
me_cylinder_001.materials.append(mat_eye_003)
me_cylinder_001.materials.append(mat_eye_004)
me_cylinder_001.materials.append(mat_mouth)
me_cylinder_001.materials.append(mat_armor)
me_cylinder_001.materials.append(mat_belt_001)
me_cylinder_001.materials.append(mat_belt_002)
me_cylinder_001.materials.append(mat_shoe)
me_cylinder_001.use_remesh_preserve_volume = False
me_cylinder_001.use_remesh_preserve_attributes = False
me_cylinder_001.use_mirror_vertex_groups = False
me_cylinder_001.update()

# ---- objects
ob_cylinder = bpy.data.objects.new('Cylinder', me_cylinder_001)
ob_light = bpy.data.objects.new('Light', light_light)
ob_camera = bpy.data.objects.new('Camera', cam_camera)
ob_empty = bpy.data.objects.new('Empty', None)

# ---- transforms, parenting, visibility, modifiers, constraints
ob_cylinder.location = (0.351, 0.0, 0.229)
ob_cylinder.rotation_euler = (0.01797, -0.09636, 0.009472)
ob_cylinder.scale = (-0.1195, -0.1195, -0.1195)
ob_cylinder.lineart.crease_threshold = 0.0
_m = ob_cylinder.modifiers.new('Mirror', 'MIRROR')
_m.merge_threshold = 0.2
_m.mirror_object = ob_empty
_m = ob_cylinder.modifiers.new('Auto Smooth', 'NODES')
_m.node_group = ng_auto_smooth
_gi = [s.identifier for s in ng_auto_smooth.interface.items_tree if s.item_type == 'SOCKET' and s.in_out == 'INPUT']
_m[_gi[1]] = 0.5236  # Angle
ob_light.location = (4.076, 1.005, 5.904)
ob_light.rotation_euler = (0.6503, 0.05522, 1.866)
ob_light.lock_rotations_4d = False
ob_light.empty_display_type = 'ARROWS'
ob_light.color = (0.0, 0.0, 0.0, 0.0)
ob_light.lineart.crease_threshold = 0.0
ob_camera.location = (10.0, -10.0, 2.0)
ob_camera.rotation_euler = (1.571, -0.0, 0.7854)
ob_camera.lock_rotations_4d = False
ob_camera.empty_display_type = 'ARROWS'
ob_camera.color = (0.0, 0.0, 0.0, 0.0)
ob_camera.display_type = 'WIRE'
ob_camera.lineart.crease_threshold = 0.0
ob_empty.location = (0.0, 2.0, 2.2)
ob_empty.rotation_euler = (1.571, -0.0, -0.0)
ob_empty.empty_display_type = 'IMAGE'
ob_empty.empty_display_size = 5.0
ob_empty.lineart.crease_threshold = 0.0

# ---- collection membership
scene.collection.objects.link(ob_cylinder)
col_collection.objects.link(ob_light)
col_collection.objects.link(ob_camera)
col_collection.objects.link(ob_empty)

# ---- scene / render settings (as saved in the file)
scene.camera = ob_camera
scene.frame_start = 1; scene.frame_end = 250; scene.frame_set(0)
scene.render.engine = 'BLENDER_EEVEE_NEXT'
scene.render.resolution_x = 128
scene.render.resolution_y = 128
scene.cycles.use_denoising = False
scene.cycles.samples = 128
scene.cycles.sampling_pattern = 'TABULATED_SOBOL'
scene.cycles.use_adaptive_sampling = False
scene.cycles.use_light_tree = False
scene.view_settings.view_transform = 'Filmic'
bpy.context.view_layer.update()
